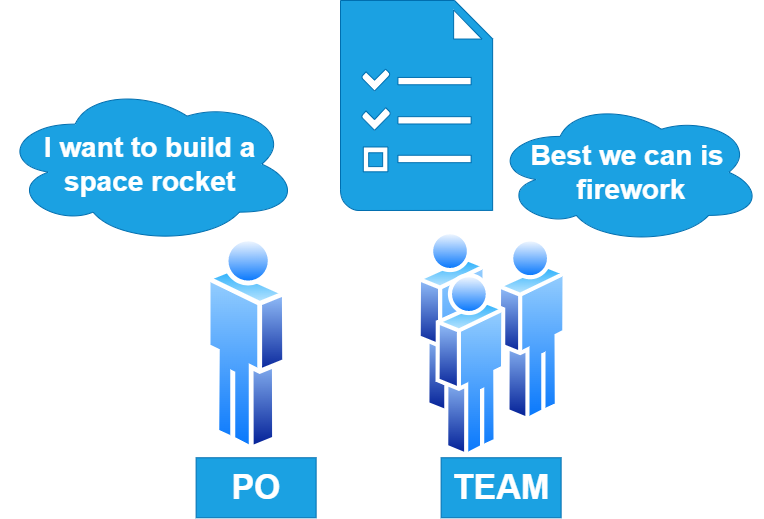

The diagram above was exported from draw.io. Its source (the exported page's mxGraphModel, read from the mxfile embedded in the PNG):
<mxGraphModel dx="2062" dy="1217" grid="1" gridSize="10" guides="1" tooltips="1" connect="1" arrows="1" fold="1" page="1" pageScale="1" pageWidth="850" pageHeight="1100" math="0" shadow="0">
  <root>
    <mxCell id="0" />
    <mxCell id="1" parent="0" />
    <mxCell id="gctlm7JTC6EyWajKSOTs-1" value="" style="aspect=fixed;perimeter=ellipsePerimeter;html=1;align=center;shadow=0;dashed=0;spacingTop=3;image;image=img/lib/active_directory/users.svg;imageBorder=none;direction=east;flipH=1;" parent="1" vertex="1">
      <mxGeometry x="495.62" y="540" width="150" height="227.27" as="geometry" />
    </mxCell>
    <mxCell id="gctlm7JTC6EyWajKSOTs-3" value="" style="shadow=0;dashed=0;html=1;strokeColor=#006EAF;fillColor=#1ba1e2;labelPosition=center;verticalLabelPosition=bottom;verticalAlign=top;align=center;outlineConnect=0;shape=mxgraph.veeam.tasks;fontColor=#ffffff;" parent="1" vertex="1">
      <mxGeometry x="420" y="310" width="152.13" height="210" as="geometry" />
    </mxCell>
    <mxCell id="gctlm7JTC6EyWajKSOTs-5" value="&lt;span style=&quot;font-size: 28px;&quot;&gt;&lt;b&gt;I want to build a space rocket&lt;/b&gt;&lt;/span&gt;" style="ellipse;shape=cloud;whiteSpace=wrap;html=1;fillColor=#1ba1e2;strokeColor=#006EAF;fontColor=#ffffff;" parent="1" vertex="1">
      <mxGeometry x="80" y="393.63" width="298.64" height="160" as="geometry" />
    </mxCell>
    <mxCell id="Py6qexLwe_z4XVSWlSqv-1" value="" style="aspect=fixed;perimeter=ellipsePerimeter;html=1;align=center;shadow=0;dashed=0;spacingTop=3;image;image=img/lib/active_directory/user.svg;" vertex="1" parent="1">
      <mxGeometry x="285.62" y="543.63" width="81.4" height="220" as="geometry" />
    </mxCell>
    <mxCell id="Py6qexLwe_z4XVSWlSqv-5" value="PO" style="rounded=0;whiteSpace=wrap;html=1;fillColor=#1ba1e2;fontColor=#ffffff;strokeColor=#006EAF;fontSize=34;fontStyle=1" vertex="1" parent="1">
      <mxGeometry x="275.62" y="767.27" width="120" height="60" as="geometry" />
    </mxCell>
    <mxCell id="Py6qexLwe_z4XVSWlSqv-6" value="TEAM" style="rounded=0;whiteSpace=wrap;html=1;fillColor=#1ba1e2;fontColor=#ffffff;strokeColor=#006EAF;fontSize=34;fontStyle=1" vertex="1" parent="1">
      <mxGeometry x="520.62" y="767.27" width="120" height="60" as="geometry" />
    </mxCell>
    <mxCell id="Py6qexLwe_z4XVSWlSqv-7" value="&lt;span style=&quot;font-size: 28px;&quot;&gt;&lt;b&gt;Best we can is&lt;br&gt;&amp;nbsp;firework&lt;/b&gt;&lt;/span&gt;" style="ellipse;shape=cloud;whiteSpace=wrap;html=1;fillColor=#1ba1e2;strokeColor=#006EAF;fontColor=#ffffff;" vertex="1" parent="1">
      <mxGeometry x="572.13" y="410" width="270" height="143.63" as="geometry" />
    </mxCell>
  </root>
</mxGraphModel>